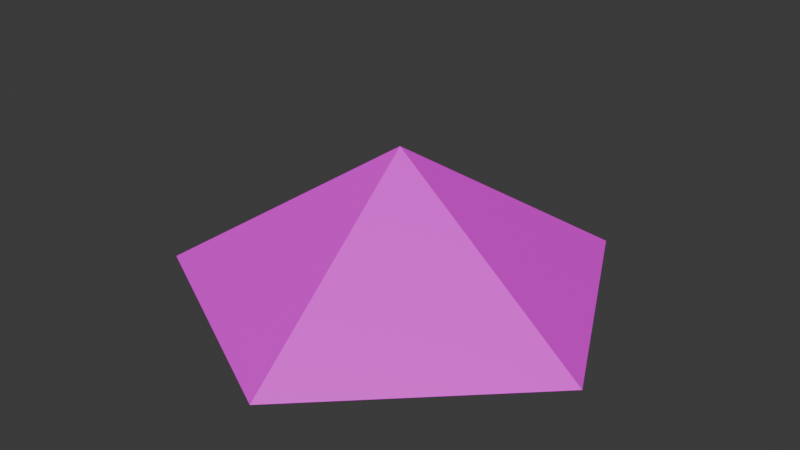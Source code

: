 # Source: piece2.blend  (saved by Blender 4.1.24; exported with 4.5.12 LTS)
import bpy
from mathutils import Matrix  # noqa: F401  (used for matrix-valued properties, if any)

bpy.ops.wm.read_factory_settings(use_empty=True)
scene = bpy.context.scene
scene.name = 'Scene'

# ---- collections
col_collection = bpy.data.collections.new('Collection'); scene.collection.children.link(col_collection)

# ---- images (referenced by path relative to the original .blend; pixels are not part of the script)
import os
ASSET_DIR = os.environ.get("B2B_ASSET_DIR", "")  # directory of the original .blend (textures are referenced by path, not embedded)
HERE = os.path.dirname(os.path.abspath(__file__))  # packed textures are extracted next to this script under _unpacked/

def load_image(name, relpath, width, height, colorspace="sRGB"):
    """Load a texture the original file referenced (path relative to the .blend, or extracted next to this script)."""
    p = next((c for c in (os.path.join(HERE, relpath), os.path.join(ASSET_DIR, relpath)) if relpath and os.path.exists(c)), "")
    if p:
        img = bpy.data.images.load(p, check_existing=True)
        img.name = name
    else:  # same state as the original file: an image datablock whose file is absent (Cycles renders it pink)
        img = bpy.data.images.new(name, width, height)
        img.source = "FILE"
        img.filepath = "//" + (relpath or name)
    img.colorspace_settings.name = colorspace
    return img
img_piece2_png = load_image('piece2.png', 'piece2.png', 1024, 1024, 'sRGB')

# ---- materials (node trees are filled in below, after node groups)
mat_x = bpy.data.materials.new('マテリアル')
mat_x.use_transparent_shadow = False
mat_x.roughness = 0.5

# ---- material node trees
mat_x.use_nodes = True; mat_x.node_tree.nodes.clear()
_N = mat_x.node_tree.nodes; _L = mat_x.node_tree.links
n0 = _N.new('ShaderNodeBsdfPrincipled'); n0.name = 'プリンシプルBSDF'; n0.location = (0, 300)
n0.inputs[27].default_value = (0.0, 0.0, 0.0, 1.0)
n1 = _N.new('ShaderNodeOutputMaterial'); n1.name = 'マテリアル出力'; n1.location = (280, 300)
n2 = _N.new('ShaderNodeTexImage'); n2.name = '画像テクスチャ'; n2.location = (-480, 300)
n2.image = img_piece2_png
_L.new(n0.outputs[0], n1.inputs[0])
_L.new(n2.outputs[0], n0.inputs[0])
n1.is_active_output = True

# ---- world
world_world = bpy.data.worlds.new('World'); scene.world = world_world
world_world.use_nodes = True; world_world.node_tree.nodes.clear()
_N = world_world.node_tree.nodes; _L = world_world.node_tree.links
n0 = _N.new('ShaderNodeOutputWorld'); n0.name = 'World Output'; n0.location = (300, 300)
n1 = _N.new('ShaderNodeBackground'); n1.name = 'Background'; n1.location = (10, 300)
n1.inputs[0].default_value = (0.05088, 0.05088, 0.05088, 1.0)
_L.new(n1.outputs[0], n0.inputs[0])
n0.is_active_output = True
world_world.color = (0.05088, 0.05088, 0.05088)
world_world.use_sun_shadow = False
world_world.sun_shadow_jitter_overblur = 0.0

# ---- meshes
me_ico = bpy.data.meshes.new('ICO球')
me_ico.from_pydata([(-0.001568, 0.008967, 0.2699), (0.1286, -0.8785, -0.2787), (0.8806, -0.1436, -0.2815), (-0.8027, -0.3904, -0.2817), (0.414, 0.7987, -0.2861), (-0.6263, 0.6462, -0.2862)], [], [(0, 2, 4), (0, 4, 5), (3, 0, 5), (1, 0, 3), (1, 2, 0), (1, 3, 5, 4, 2)])
_uv = me_ico.uv_layers.new(name='UVMap')
_uv.uv.foreach_set('vector', [0.09091, 0.1575, 0.1818, 0.1575, 0.1364, 0.2362, 0.09091, 0.1575, 0.1364, 0.2362, 0.04546, 0.2362, 0.9091, 0.1575, 1.0, 0.1575, 0.9545, 0.2362, 0.9545, 0.07873, 1.0, 0.1575, 0.9091, 0.1575, 0.1364, 0.07873, 0.1818, 0.1575, 0.09091, 0.1575, 0.9545, 0.07873, 0.9091, 0.1575, 0.9545, 0.2362, 0.1364, 0.2362, 0.1818, 0.1575])
me_ico.materials.append(mat_x)
me_ico.update()
me_ico.normals_split_custom_set([tuple(v) for v in zip(*[iter([0.5434, 0.2729, 0.7939, 0.5434, 0.2729, 0.7939, 0.5434, 0.2729, 0.7939, -0.0887, 0.6042, 0.7919, -0.0887, 0.6042, 0.7919, -0.0887, 0.6042, 0.7919, -0.5991, 0.1054, 0.7937, -0.5991, 0.1054, 0.7937, -0.5991, 0.1054, 0.7937, -0.2824, -0.5341, 0.7968, -0.2824, -0.5341, 0.7968, -0.2824, -0.5341, 0.7968, 0.4237, -0.4306, 0.7969, 0.4237, -0.4306, 0.7969, 0.4237, -0.4306, 0.7969, 0.0007887, -0.004497, -1.0, 0.0007887, -0.004497, -1.0, 0.0007887, -0.004497, -1.0, 0.0007887, -0.004497, -1.0, 0.0007887, -0.004497, -1.0])] * 3)])

# ---- objects
ob_ico = bpy.data.objects.new('ICO球', me_ico)

# ---- transforms, parenting, visibility, modifiers, constraints
ob_ico.location = (0.0, 0.0, 0.0)

# ---- collection membership
col_collection.objects.link(ob_ico)

# ---- scene / render settings (as saved in the file)
scene.frame_start = 1; scene.frame_end = 250; scene.frame_set(1)
scene.render.engine = 'BLENDER_EEVEE_NEXT'
scene.cycles.sampling_pattern = 'TABULATED_SOBOL'
scene.eevee.ray_tracing_options.trace_max_roughness = 0.0
bpy.context.view_layer.update()

# ---- added for rendering (the .blend has no active camera and no usable light): camera, sun
cam_auto = bpy.data.cameras.new('AutoCamera')
cam_auto.lens = 50.0
cam_auto.sensor_width = 36.0
cam_auto.clip_end = 1000.0
ob_auto_camera = bpy.data.objects.new('AutoCamera', cam_auto)
scene.collection.objects.link(ob_auto_camera)
ob_auto_camera.location = (2.29688, -2.74938, 1.79821)
ob_auto_camera.rotation_euler = (1.09748, -7.21219e-08, 0.694738)
scene.camera = ob_auto_camera
light_auto_sun = bpy.data.lights.new('AutoSun', 'SUN')
light_auto_sun.energy = 3.0
light_auto_sun.angle = 0.0523599
ob_auto_sun = bpy.data.objects.new('AutoSun', light_auto_sun)
scene.collection.objects.link(ob_auto_sun)
ob_auto_sun.rotation_euler = (0.872665, 0.174533, 0.523599)
bpy.context.view_layer.update()
